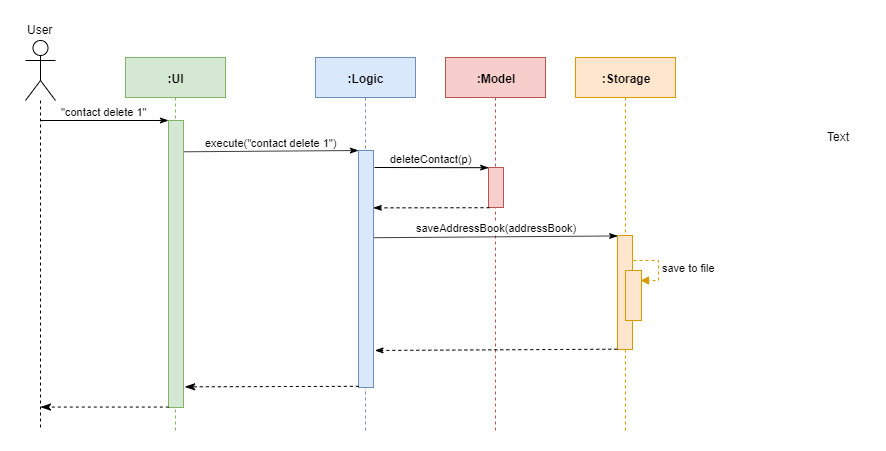

The diagram above was exported from draw.io. Its source (the exported page's mxGraphModel, read from the mxfile embedded in the PNG):
<mxGraphModel dx="1024" dy="555" grid="1" gridSize="10" guides="1" tooltips="1" connect="1" arrows="1" fold="1" page="1" pageScale="1" pageWidth="1400" pageHeight="850" math="0" shadow="0">
  <root>
    <mxCell id="BCV-_pXVwcxLb2NTNpz6-0" />
    <mxCell id="BCV-_pXVwcxLb2NTNpz6-1" parent="BCV-_pXVwcxLb2NTNpz6-0" />
    <mxCell id="g_muHWdZqSMhyq-U0IHB-2" value="" style="shape=umlLifeline;participant=umlActor;perimeter=lifelinePerimeter;whiteSpace=wrap;html=1;container=1;collapsible=0;recursiveResize=0;verticalAlign=top;spacingTop=36;labelBackgroundColor=#ffffff;outlineConnect=0;fillColor=none;align=center;size=60;" parent="BCV-_pXVwcxLb2NTNpz6-1" vertex="1">
      <mxGeometry x="100" y="90" width="30" height="390" as="geometry" />
    </mxCell>
    <mxCell id="g_muHWdZqSMhyq-U0IHB-3" value="User" style="text;html=1;resizable=0;points=[];autosize=1;align=center;verticalAlign=top;spacingTop=-4;" parent="BCV-_pXVwcxLb2NTNpz6-1" vertex="1">
      <mxGeometry x="95" y="70" width="40" height="20" as="geometry" />
    </mxCell>
    <mxCell id="g_muHWdZqSMhyq-U0IHB-4" value=":UI" style="shape=umlLifeline;perimeter=lifelinePerimeter;whiteSpace=wrap;html=1;container=1;collapsible=0;recursiveResize=0;outlineConnect=0;fillColor=#d5e8d4;align=center;strokeColor=#82b366;fontStyle=1" parent="BCV-_pXVwcxLb2NTNpz6-1" vertex="1">
      <mxGeometry x="200" y="107" width="100" height="373" as="geometry" />
    </mxCell>
    <mxCell id="g_muHWdZqSMhyq-U0IHB-8" value="" style="html=1;points=[];perimeter=orthogonalPerimeter;fillColor=#d5e8d4;align=center;strokeColor=#82b366;" parent="g_muHWdZqSMhyq-U0IHB-4" vertex="1">
      <mxGeometry x="43" y="63" width="15" height="287" as="geometry" />
    </mxCell>
    <mxCell id="g_muHWdZqSMhyq-U0IHB-9" value="&quot;contact delete 1&quot;" style="html=1;verticalAlign=bottom;endArrow=classicThin;entryX=0;entryY=0;endFill=1;" parent="BCV-_pXVwcxLb2NTNpz6-1" target="g_muHWdZqSMhyq-U0IHB-8" edge="1">
      <mxGeometry relative="1" as="geometry">
        <mxPoint x="115" y="170" as="sourcePoint" />
      </mxGeometry>
    </mxCell>
    <mxCell id="g_muHWdZqSMhyq-U0IHB-10" value="" style="html=1;verticalAlign=bottom;endArrow=classicThin;dashed=1;endSize=8;exitX=0.02;exitY=0.995;exitDx=0;exitDy=0;exitPerimeter=0;endFill=1;" parent="BCV-_pXVwcxLb2NTNpz6-1" edge="1">
      <mxGeometry relative="1" as="geometry">
        <mxPoint x="115.01219512195132" y="456.56500000000005" as="targetPoint" />
        <mxPoint x="243.29999999999995" y="456.56500000000005" as="sourcePoint" />
      </mxGeometry>
    </mxCell>
    <mxCell id="g_muHWdZqSMhyq-U0IHB-11" value=":Logic" style="shape=umlLifeline;perimeter=lifelinePerimeter;whiteSpace=wrap;html=1;container=1;collapsible=0;recursiveResize=0;outlineConnect=0;fillColor=#dae8fc;align=center;strokeColor=#6c8ebf;fontStyle=1" parent="BCV-_pXVwcxLb2NTNpz6-1" vertex="1">
      <mxGeometry x="390" y="107" width="100" height="373" as="geometry" />
    </mxCell>
    <mxCell id="g_muHWdZqSMhyq-U0IHB-13" value="" style="html=1;points=[];perimeter=orthogonalPerimeter;fillColor=#dae8fc;align=center;strokeColor=#6c8ebf;" parent="g_muHWdZqSMhyq-U0IHB-11" vertex="1">
      <mxGeometry x="43" y="93" width="15" height="237" as="geometry" />
    </mxCell>
    <mxCell id="g_muHWdZqSMhyq-U0IHB-14" value="execute(&quot;contact delete 1&quot;)" style="html=1;verticalAlign=bottom;endArrow=classicThin;entryX=0;entryY=0;endFill=1;exitX=1.053;exitY=0.109;exitDx=0;exitDy=0;exitPerimeter=0;startSize=6;" parent="BCV-_pXVwcxLb2NTNpz6-1" source="g_muHWdZqSMhyq-U0IHB-8" target="g_muHWdZqSMhyq-U0IHB-13" edge="1">
      <mxGeometry relative="1" as="geometry">
        <mxPoint x="333.5" y="170" as="sourcePoint" />
      </mxGeometry>
    </mxCell>
    <mxCell id="g_muHWdZqSMhyq-U0IHB-15" value="" style="html=1;verticalAlign=bottom;endArrow=classicThin;dashed=1;endSize=8;exitX=0.02;exitY=0.995;exitDx=0;exitDy=0;exitPerimeter=0;endFill=1;entryX=1.081;entryY=0.928;entryDx=0;entryDy=0;entryPerimeter=0;" parent="BCV-_pXVwcxLb2NTNpz6-1" source="g_muHWdZqSMhyq-U0IHB-13" target="g_muHWdZqSMhyq-U0IHB-8" edge="1">
      <mxGeometry relative="1" as="geometry">
        <mxPoint x="258" y="438" as="targetPoint" />
      </mxGeometry>
    </mxCell>
    <mxCell id="g_muHWdZqSMhyq-U0IHB-16" value=":Model" style="shape=umlLifeline;perimeter=lifelinePerimeter;whiteSpace=wrap;html=1;container=1;collapsible=0;recursiveResize=0;outlineConnect=0;fillColor=#f8cecc;align=center;strokeColor=#b85450;fontStyle=1" parent="BCV-_pXVwcxLb2NTNpz6-1" vertex="1">
      <mxGeometry x="520" y="107" width="100" height="373" as="geometry" />
    </mxCell>
    <mxCell id="g_muHWdZqSMhyq-U0IHB-17" value="" style="html=1;points=[];perimeter=orthogonalPerimeter;fillColor=#f8cecc;align=center;strokeColor=#b85450;" parent="g_muHWdZqSMhyq-U0IHB-16" vertex="1">
      <mxGeometry x="43" y="110" width="15" height="40" as="geometry" />
    </mxCell>
    <mxCell id="g_muHWdZqSMhyq-U0IHB-18" value="deleteContact(p)" style="html=1;verticalAlign=bottom;endArrow=classicThin;endFill=1;startSize=6;entryX=0.013;entryY=0.005;entryDx=0;entryDy=0;entryPerimeter=0;" parent="BCV-_pXVwcxLb2NTNpz6-1" target="g_muHWdZqSMhyq-U0IHB-17" edge="1">
      <mxGeometry relative="1" as="geometry">
        <mxPoint x="449" y="217" as="sourcePoint" />
        <mxPoint x="630" y="220" as="targetPoint" />
      </mxGeometry>
    </mxCell>
    <mxCell id="g_muHWdZqSMhyq-U0IHB-19" value="" style="html=1;verticalAlign=bottom;endArrow=classicThin;dashed=1;endFill=1;startSize=6;exitX=0.067;exitY=1.005;exitDx=0;exitDy=0;exitPerimeter=0;entryX=0.987;entryY=0.242;entryDx=0;entryDy=0;entryPerimeter=0;" parent="BCV-_pXVwcxLb2NTNpz6-1" source="g_muHWdZqSMhyq-U0IHB-17" target="g_muHWdZqSMhyq-U0IHB-13" edge="1">
      <mxGeometry relative="1" as="geometry">
        <mxPoint x="530" y="343" as="sourcePoint" />
        <mxPoint x="449" y="259" as="targetPoint" />
      </mxGeometry>
    </mxCell>
    <mxCell id="g_muHWdZqSMhyq-U0IHB-20" value=":Storage" style="shape=umlLifeline;perimeter=lifelinePerimeter;whiteSpace=wrap;html=1;container=1;collapsible=0;recursiveResize=0;outlineConnect=0;fillColor=#ffe6cc;align=center;strokeColor=#d79b00;fontStyle=1" parent="BCV-_pXVwcxLb2NTNpz6-1" vertex="1">
      <mxGeometry x="650" y="107" width="100" height="373" as="geometry" />
    </mxCell>
    <mxCell id="g_muHWdZqSMhyq-U0IHB-21" value="" style="html=1;points=[];perimeter=orthogonalPerimeter;fillColor=#ffe6cc;align=center;strokeColor=#d79b00;" parent="g_muHWdZqSMhyq-U0IHB-20" vertex="1">
      <mxGeometry x="42" y="178" width="15" height="114" as="geometry" />
    </mxCell>
    <mxCell id="g_muHWdZqSMhyq-U0IHB-22" value="saveAddressBook(addressBook)" style="html=1;verticalAlign=bottom;endArrow=classicThin;entryX=0.013;entryY=0.004;endFill=1;exitX=1.04;exitY=0.368;exitDx=0;exitDy=0;exitPerimeter=0;startSize=6;entryDx=0;entryDy=0;entryPerimeter=0;" parent="BCV-_pXVwcxLb2NTNpz6-1" source="g_muHWdZqSMhyq-U0IHB-13" target="g_muHWdZqSMhyq-U0IHB-21" edge="1">
      <mxGeometry relative="1" as="geometry">
        <mxPoint x="447.80499999999995" y="287.55100000000004" as="sourcePoint" />
        <mxPoint x="684" y="281.0000000000001" as="targetPoint" />
      </mxGeometry>
    </mxCell>
    <mxCell id="g_muHWdZqSMhyq-U0IHB-23" value="" style="html=1;verticalAlign=bottom;endArrow=classicThin;entryX=1.093;entryY=0.848;dashed=1;endFill=1;exitX=-0.013;exitY=1.006;exitDx=0;exitDy=0;exitPerimeter=0;startSize=6;entryDx=0;entryDy=0;entryPerimeter=0;" parent="BCV-_pXVwcxLb2NTNpz6-1" edge="1">
      <mxGeometry relative="1" as="geometry">
        <mxPoint x="691.8050000000001" y="398.6840000000001" as="sourcePoint" />
        <mxPoint x="449.3950000000001" y="399.976" as="targetPoint" />
      </mxGeometry>
    </mxCell>
    <mxCell id="g_muHWdZqSMhyq-U0IHB-24" value="" style="html=1;points=[];perimeter=orthogonalPerimeter;fillColor=#ffe6cc;align=center;strokeColor=#d79b00;" parent="BCV-_pXVwcxLb2NTNpz6-1" vertex="1">
      <mxGeometry x="700" y="320" width="16" height="50" as="geometry" />
    </mxCell>
    <mxCell id="g_muHWdZqSMhyq-U0IHB-25" value="save to file" style="edgeStyle=orthogonalEdgeStyle;html=1;align=left;spacingLeft=2;endArrow=block;rounded=0;dashed=1;fillColor=#ffe6cc;strokeColor=#d79b00;entryX=0.939;entryY=0.201;entryDx=0;entryDy=0;entryPerimeter=0;" parent="BCV-_pXVwcxLb2NTNpz6-1" target="g_muHWdZqSMhyq-U0IHB-24" edge="1">
      <mxGeometry relative="1" as="geometry">
        <mxPoint x="708" y="310" as="sourcePoint" />
        <Array as="points">
          <mxPoint x="733" y="310" />
          <mxPoint x="733" y="330" />
        </Array>
        <mxPoint x="720" y="330" as="targetPoint" />
      </mxGeometry>
    </mxCell>
    <mxCell id="XXvGRLEsOs0NAGRJBqkS-0" value="Text" style="text;html=1;resizable=0;points=[];autosize=1;align=left;verticalAlign=top;spacingTop=-4;" vertex="1" parent="BCV-_pXVwcxLb2NTNpz6-1">
      <mxGeometry x="900" y="177" width="40" height="20" as="geometry" />
    </mxCell>
  </root>
</mxGraphModel>